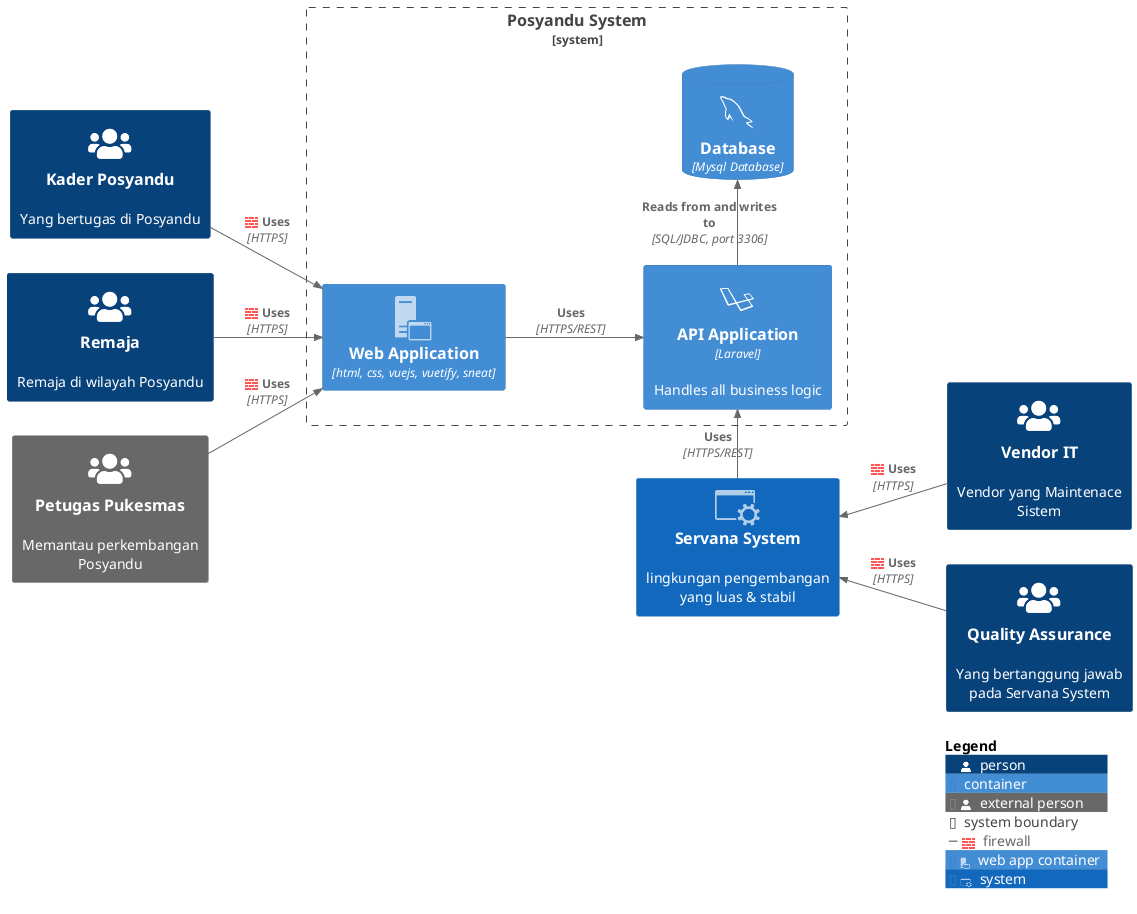

The diagram above was rendered by PlantUML. Its source (embedded in the PNG):
@startuml
!include https://raw.githubusercontent.com/plantuml-stdlib/C4-PlantUML/master/C4_Container.puml

!define DEVICONS https://raw.githubusercontent.com/tupadr3/plantuml-icon-font-sprites/master/devicons
!define FONTAWESOME https://raw.githubusercontent.com/tupadr3/plantuml-icon-font-sprites/master/font-awesome-5
!include DEVICONS/laravel.puml
!include DEVICONS/mysql.puml
!include FONTAWESOME/users.puml

!include <office/Concepts/firewall>
!include <office/Servers/application_server>
!include <office/Concepts/service_application>

left to right direction

AddRelTag("firewall", $textColor="$ARROW_FONT_COLOR", $lineColor="$ARROW_COLOR", $sprite="firewall,scale=0.3,color=red", $legendText="firewall")

AddContainerTag("webApp", $sprite="application_server", $legendText="web app container")

AddSystemTag("conApp", $sprite="service_application", $legendText="system")


Person(user, "Kader Posyandu", "Yang bertugas di Posyandu", $sprite="users")
Person(remaja, "Remaja", "Remaja di wilayah Posyandu", $sprite="users")
Person_Ext(puskesmas, "Petugas Pukesmas", "Memantau perkembangan Posyandu", $sprite="users")
Person(vendor, "Vendor IT", "Vendor yang Maintenace Sistem", $sprite="users")
Person(qa, "Quality Assurance", "Yang bertanggung jawab pada Servana System", $sprite="users")
System_Boundary(c1, "Posyandu System") {
  Container(spa, "Web Application", "html, css, vuejs, vuetify, sneat", $tags="webApp")
  Container(api, "API Application", "Laravel", "Handles all business logic", $sprite="laravel")
  ContainerDb(db, "Database", "Mysql Database", $sprite="mysql")
}
System(servana, "Servana System", "lingkungan pengembangan yang luas & stabil", "", $tags="conApp")

Rel(user, spa, "Uses", "HTTPS", $tags="firewall")
Rel(remaja, spa, "Uses", "HTTPS", $tags="firewall")
Rel(puskesmas, spa, "Uses", "HTTPS", $tags="firewall")
Rel(spa, api, "Uses", "HTTPS/REST")
Rel_R(api, db, "Reads from and writes to", "SQL/JDBC, port 3306")
Rel_L(servana, api, "Uses", "HTTPS/REST")
Rel_U(vendor, servana, "Uses", "HTTPS", $tags="firewall")
Rel_U(qa, servana, "Uses", "HTTPS", $tags="firewall")

SHOW_LEGEND()
@enduml